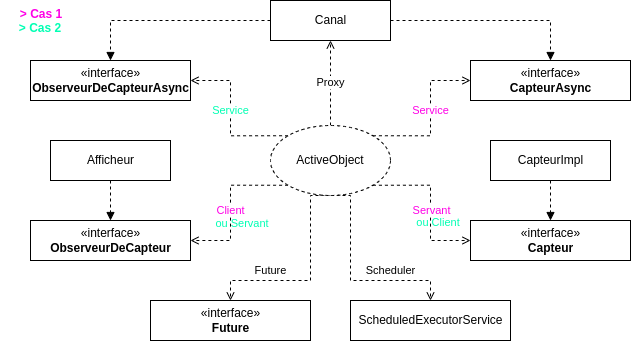

The diagram above was exported from draw.io. Its source (the exported page's mxGraphModel, read from the mxfile embedded in the PNG):
<mxGraphModel dx="880" dy="458" grid="1" gridSize="10" guides="1" tooltips="1" connect="1" arrows="1" fold="1" page="1" pageScale="1" pageWidth="827" pageHeight="1169" math="0" shadow="0">
  <root>
    <mxCell id="0" />
    <mxCell id="1" parent="0" />
    <mxCell id="ho8GKJzFYKGpyNY7LYSR-12" style="edgeStyle=orthogonalEdgeStyle;rounded=0;orthogonalLoop=1;jettySize=auto;html=1;dashed=1;endArrow=block;endFill=1;" parent="1" source="ho8GKJzFYKGpyNY7LYSR-1" target="ho8GKJzFYKGpyNY7LYSR-9" edge="1">
      <mxGeometry relative="1" as="geometry" />
    </mxCell>
    <mxCell id="ho8GKJzFYKGpyNY7LYSR-13" style="edgeStyle=orthogonalEdgeStyle;rounded=0;orthogonalLoop=1;jettySize=auto;html=1;exitX=1;exitY=0.5;exitDx=0;exitDy=0;entryX=0.5;entryY=0;entryDx=0;entryDy=0;dashed=1;endArrow=block;endFill=1;" parent="1" source="ho8GKJzFYKGpyNY7LYSR-1" target="ho8GKJzFYKGpyNY7LYSR-7" edge="1">
      <mxGeometry relative="1" as="geometry" />
    </mxCell>
    <mxCell id="ho8GKJzFYKGpyNY7LYSR-1" value="Canal" style="html=1;" parent="1" vertex="1">
      <mxGeometry x="360" y="180" width="120" height="40" as="geometry" />
    </mxCell>
    <mxCell id="ho8GKJzFYKGpyNY7LYSR-17" style="edgeStyle=orthogonalEdgeStyle;rounded=0;orthogonalLoop=1;jettySize=auto;html=1;exitX=0.5;exitY=1;exitDx=0;exitDy=0;dashed=1;endArrow=block;endFill=1;" parent="1" source="ho8GKJzFYKGpyNY7LYSR-2" target="ho8GKJzFYKGpyNY7LYSR-6" edge="1">
      <mxGeometry relative="1" as="geometry" />
    </mxCell>
    <mxCell id="ho8GKJzFYKGpyNY7LYSR-2" value="CapteurImpl" style="html=1;" parent="1" vertex="1">
      <mxGeometry x="580" y="320" width="120" height="40" as="geometry" />
    </mxCell>
    <mxCell id="ho8GKJzFYKGpyNY7LYSR-16" style="edgeStyle=orthogonalEdgeStyle;rounded=0;orthogonalLoop=1;jettySize=auto;html=1;exitX=0.5;exitY=1;exitDx=0;exitDy=0;entryX=0.5;entryY=0;entryDx=0;entryDy=0;dashed=1;endArrow=block;endFill=1;" parent="1" source="ho8GKJzFYKGpyNY7LYSR-3" target="ho8GKJzFYKGpyNY7LYSR-8" edge="1">
      <mxGeometry relative="1" as="geometry" />
    </mxCell>
    <mxCell id="ho8GKJzFYKGpyNY7LYSR-3" value="Afficheur" style="html=1;" parent="1" vertex="1">
      <mxGeometry x="140" y="320" width="120" height="40" as="geometry" />
    </mxCell>
    <mxCell id="ho8GKJzFYKGpyNY7LYSR-6" value="«interface»&lt;br&gt;&lt;b&gt;Capteur&lt;/b&gt;" style="html=1;" parent="1" vertex="1">
      <mxGeometry x="560" y="400" width="160" height="40" as="geometry" />
    </mxCell>
    <mxCell id="ho8GKJzFYKGpyNY7LYSR-7" value="«interface»&lt;br&gt;&lt;b&gt;CapteurAsync&lt;/b&gt;" style="html=1;" parent="1" vertex="1">
      <mxGeometry x="560" y="240" width="160" height="40" as="geometry" />
    </mxCell>
    <mxCell id="ho8GKJzFYKGpyNY7LYSR-8" value="«interface»&lt;br&gt;&lt;b&gt;ObserveurDeCapteur&lt;/b&gt;" style="html=1;" parent="1" vertex="1">
      <mxGeometry x="120" y="400" width="160" height="40" as="geometry" />
    </mxCell>
    <mxCell id="ho8GKJzFYKGpyNY7LYSR-9" value="«interface»&lt;br&gt;&lt;b&gt;ObserveurDeCapteurAsync&lt;/b&gt;" style="html=1;" parent="1" vertex="1">
      <mxGeometry x="120" y="240" width="160" height="40" as="geometry" />
    </mxCell>
    <mxCell id="ho8GKJzFYKGpyNY7LYSR-18" value="&lt;font color=&quot;#00ffb3&quot;&gt;Service&lt;/font&gt;" style="edgeStyle=orthogonalEdgeStyle;rounded=0;orthogonalLoop=1;jettySize=auto;html=1;exitX=0;exitY=0;exitDx=0;exitDy=0;entryX=1;entryY=0.5;entryDx=0;entryDy=0;dashed=1;endArrow=open;endFill=0;" parent="1" source="ho8GKJzFYKGpyNY7LYSR-10" target="ho8GKJzFYKGpyNY7LYSR-9" edge="1">
      <mxGeometry x="0.0842" relative="1" as="geometry">
        <mxPoint as="offset" />
      </mxGeometry>
    </mxCell>
    <mxCell id="ho8GKJzFYKGpyNY7LYSR-19" value="&lt;font color=&quot;#ff00e6&quot;&gt;Service&lt;/font&gt;" style="edgeStyle=orthogonalEdgeStyle;rounded=0;orthogonalLoop=1;jettySize=auto;html=1;exitX=1;exitY=0;exitDx=0;exitDy=0;entryX=0;entryY=0.5;entryDx=0;entryDy=0;dashed=1;endArrow=open;endFill=0;" parent="1" source="ho8GKJzFYKGpyNY7LYSR-10" target="ho8GKJzFYKGpyNY7LYSR-7" edge="1">
      <mxGeometry x="0.0842" relative="1" as="geometry">
        <mxPoint as="offset" />
      </mxGeometry>
    </mxCell>
    <mxCell id="ho8GKJzFYKGpyNY7LYSR-21" value="&lt;font color=&quot;#ff00e6&quot;&gt;Client&lt;/font&gt;" style="edgeStyle=orthogonalEdgeStyle;rounded=0;orthogonalLoop=1;jettySize=auto;html=1;exitX=0;exitY=1;exitDx=0;exitDy=0;entryX=1;entryY=0.5;entryDx=0;entryDy=0;dashed=1;endArrow=open;endFill=0;" parent="1" source="ho8GKJzFYKGpyNY7LYSR-10" target="ho8GKJzFYKGpyNY7LYSR-8" edge="1">
      <mxGeometry x="0.0842" relative="1" as="geometry">
        <mxPoint as="offset" />
      </mxGeometry>
    </mxCell>
    <mxCell id="ho8GKJzFYKGpyNY7LYSR-22" style="edgeStyle=orthogonalEdgeStyle;rounded=0;orthogonalLoop=1;jettySize=auto;html=1;exitX=1;exitY=1;exitDx=0;exitDy=0;entryX=0;entryY=0.5;entryDx=0;entryDy=0;dashed=1;endArrow=open;endFill=0;" parent="1" source="ho8GKJzFYKGpyNY7LYSR-10" target="ho8GKJzFYKGpyNY7LYSR-6" edge="1">
      <mxGeometry relative="1" as="geometry" />
    </mxCell>
    <mxCell id="ho8GKJzFYKGpyNY7LYSR-23" value="&lt;font color=&quot;#ff00e6&quot;&gt;Servant&lt;/font&gt;" style="edgeLabel;html=1;align=center;verticalAlign=middle;resizable=0;points=[];" parent="ho8GKJzFYKGpyNY7LYSR-22" connectable="0" vertex="1">
      <mxGeometry x="-0.4822" y="4" relative="1" as="geometry">
        <mxPoint x="18" y="29" as="offset" />
      </mxGeometry>
    </mxCell>
    <mxCell id="ho8GKJzFYKGpyNY7LYSR-24" value="Proxy" style="edgeStyle=orthogonalEdgeStyle;rounded=0;orthogonalLoop=1;jettySize=auto;html=1;exitX=0.5;exitY=0;exitDx=0;exitDy=0;entryX=0.5;entryY=1;entryDx=0;entryDy=0;dashed=1;endArrow=open;endFill=0;" parent="1" source="ho8GKJzFYKGpyNY7LYSR-10" target="ho8GKJzFYKGpyNY7LYSR-1" edge="1">
      <mxGeometry relative="1" as="geometry" />
    </mxCell>
    <mxCell id="ho8GKJzFYKGpyNY7LYSR-32" value="Future" style="edgeStyle=orthogonalEdgeStyle;rounded=0;orthogonalLoop=1;jettySize=auto;html=1;exitX=0.5;exitY=1;exitDx=0;exitDy=0;dashed=1;endArrow=open;endFill=0;" parent="1" source="ho8GKJzFYKGpyNY7LYSR-10" target="ho8GKJzFYKGpyNY7LYSR-30" edge="1">
      <mxGeometry x="0.4146" y="-10" relative="1" as="geometry">
        <Array as="points">
          <mxPoint x="400" y="375" />
          <mxPoint x="400" y="460" />
          <mxPoint x="320" y="460" />
        </Array>
        <mxPoint as="offset" />
      </mxGeometry>
    </mxCell>
    <mxCell id="ho8GKJzFYKGpyNY7LYSR-33" value="Scheduler" style="edgeStyle=orthogonalEdgeStyle;rounded=0;orthogonalLoop=1;jettySize=auto;html=1;exitX=0.5;exitY=1;exitDx=0;exitDy=0;dashed=1;endArrow=open;endFill=0;" parent="1" source="ho8GKJzFYKGpyNY7LYSR-10" target="ho8GKJzFYKGpyNY7LYSR-31" edge="1">
      <mxGeometry x="0.4146" y="10" relative="1" as="geometry">
        <Array as="points">
          <mxPoint x="440" y="375" />
          <mxPoint x="440" y="460" />
          <mxPoint x="520" y="460" />
        </Array>
        <mxPoint as="offset" />
      </mxGeometry>
    </mxCell>
    <mxCell id="ho8GKJzFYKGpyNY7LYSR-10" value="ActiveObject" style="ellipse;whiteSpace=wrap;html=1;dashed=1;" parent="1" vertex="1">
      <mxGeometry x="360" y="305" width="120" height="70" as="geometry" />
    </mxCell>
    <mxCell id="ho8GKJzFYKGpyNY7LYSR-25" value="&gt; Cas 1" style="text;align=center;fontStyle=1;verticalAlign=middle;spacingLeft=3;spacingRight=3;strokeColor=none;rotatable=0;points=[[0,0.5],[1,0.5]];portConstraint=eastwest;fontColor=#FF00E6;" parent="1" vertex="1">
      <mxGeometry x="91" y="180" width="80" height="26" as="geometry" />
    </mxCell>
    <mxCell id="ho8GKJzFYKGpyNY7LYSR-26" value="&gt; Cas 2" style="text;align=center;fontStyle=1;verticalAlign=middle;spacingLeft=3;spacingRight=3;strokeColor=none;rotatable=0;points=[[0,0.5],[1,0.5]];portConstraint=eastwest;fontColor=#00FFB3;" parent="1" vertex="1">
      <mxGeometry x="90" y="194" width="80" height="26" as="geometry" />
    </mxCell>
    <mxCell id="ho8GKJzFYKGpyNY7LYSR-27" value="ou Servant" style="text;align=center;fontStyle=0;verticalAlign=middle;spacingLeft=3;spacingRight=3;strokeColor=none;rotatable=0;points=[[0,0.5],[1,0.5]];portConstraint=eastwest;fontColor=#00FFB3;fontSize=11;" parent="1" vertex="1">
      <mxGeometry x="292" y="389" width="80" height="26" as="geometry" />
    </mxCell>
    <mxCell id="ho8GKJzFYKGpyNY7LYSR-29" value="ou Client" style="text;align=center;fontStyle=0;verticalAlign=middle;spacingLeft=3;spacingRight=3;strokeColor=none;rotatable=0;points=[[0,0.5],[1,0.5]];portConstraint=eastwest;fontColor=#00FFB3;fontSize=11;" parent="1" vertex="1">
      <mxGeometry x="488" y="388" width="80" height="26" as="geometry" />
    </mxCell>
    <mxCell id="ho8GKJzFYKGpyNY7LYSR-30" value="«interface»&lt;br&gt;&lt;b&gt;Future&lt;/b&gt;" style="html=1;" parent="1" vertex="1">
      <mxGeometry x="240" y="480" width="160" height="40" as="geometry" />
    </mxCell>
    <mxCell id="ho8GKJzFYKGpyNY7LYSR-31" value="ScheduledExecutorService" style="html=1;" parent="1" vertex="1">
      <mxGeometry x="440" y="480" width="160" height="40" as="geometry" />
    </mxCell>
  </root>
</mxGraphModel>